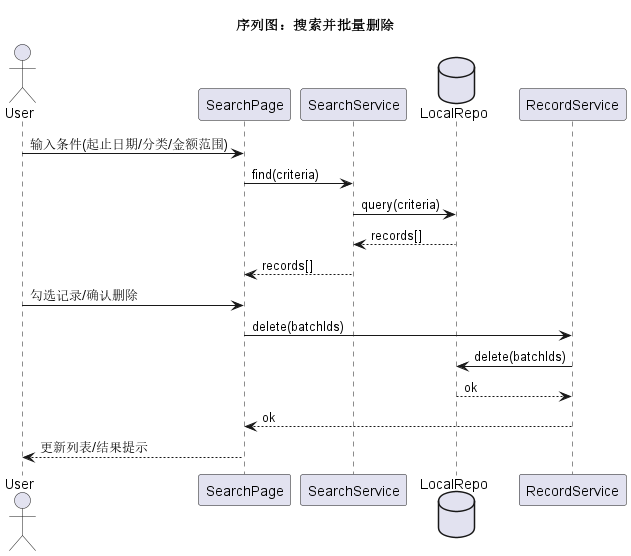

The diagram above was rendered by PlantUML. Its source (embedded in the PNG):
@startuml
title 序列图：搜索并批量删除

actor User as U
participant "SearchPage" as UI
participant "SearchService" as S
database   "LocalRepo" as Repo
participant "RecordService" as R

U  -> UI  : 输入条件(起止日期/分类/金额范围)
UI -> S   : find(criteria)
S  -> Repo: query(criteria)
Repo --> S: records[]
S  --> UI : records[]

U  -> UI  : 勾选记录/确认删除
UI -> R   : delete(batchIds)
R  -> Repo: delete(batchIds)
Repo --> R: ok
R  --> UI : ok
UI --> U  : 更新列表/结果提示
@enduml